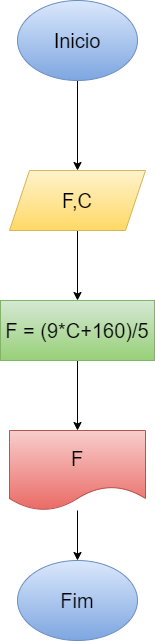

The diagram above was exported from draw.io. Its source (the exported page's mxGraphModel, read from the mxfile embedded in the PNG):
<mxGraphModel dx="794" dy="470" grid="1" gridSize="10" guides="1" tooltips="1" connect="1" arrows="1" fold="1" page="1" pageScale="1" pageWidth="827" pageHeight="1169" math="0" shadow="0">
  <root>
    <mxCell id="0" />
    <mxCell id="1" parent="0" />
    <mxCell id="d8QaKS_umjV3RkrrjgAv-3" value="" style="edgeStyle=orthogonalEdgeStyle;rounded=0;orthogonalLoop=1;jettySize=auto;html=1;" edge="1" parent="1" source="d8QaKS_umjV3RkrrjgAv-1" target="d8QaKS_umjV3RkrrjgAv-2">
      <mxGeometry relative="1" as="geometry" />
    </mxCell>
    <mxCell id="d8QaKS_umjV3RkrrjgAv-1" value="Inicio" style="ellipse;whiteSpace=wrap;html=1;fillColor=#dae8fc;gradientColor=#7ea6e0;strokeColor=#6c8ebf;fontSize=20;" vertex="1" parent="1">
      <mxGeometry x="354" y="50" width="120" height="80" as="geometry" />
    </mxCell>
    <mxCell id="d8QaKS_umjV3RkrrjgAv-5" value="" style="edgeStyle=orthogonalEdgeStyle;rounded=0;orthogonalLoop=1;jettySize=auto;html=1;" edge="1" parent="1" source="d8QaKS_umjV3RkrrjgAv-2" target="d8QaKS_umjV3RkrrjgAv-4">
      <mxGeometry relative="1" as="geometry" />
    </mxCell>
    <mxCell id="d8QaKS_umjV3RkrrjgAv-2" value="F,C" style="shape=parallelogram;perimeter=parallelogramPerimeter;whiteSpace=wrap;html=1;fixedSize=1;fontSize=20;fillColor=#fff2cc;strokeColor=#d6b656;gradientColor=#ffd966;" vertex="1" parent="1">
      <mxGeometry x="346" y="220" width="136" height="60" as="geometry" />
    </mxCell>
    <mxCell id="d8QaKS_umjV3RkrrjgAv-7" value="" style="edgeStyle=orthogonalEdgeStyle;rounded=0;orthogonalLoop=1;jettySize=auto;html=1;" edge="1" parent="1" source="d8QaKS_umjV3RkrrjgAv-4" target="d8QaKS_umjV3RkrrjgAv-6">
      <mxGeometry relative="1" as="geometry" />
    </mxCell>
    <mxCell id="d8QaKS_umjV3RkrrjgAv-4" value="F = (9*C+160)/5" style="whiteSpace=wrap;html=1;fontSize=20;fillColor=#d5e8d4;strokeColor=#82b366;gradientColor=#97d077;" vertex="1" parent="1">
      <mxGeometry x="337" y="350" width="154" height="60" as="geometry" />
    </mxCell>
    <mxCell id="d8QaKS_umjV3RkrrjgAv-10" style="edgeStyle=orthogonalEdgeStyle;rounded=0;orthogonalLoop=1;jettySize=auto;html=1;entryX=0.5;entryY=0;entryDx=0;entryDy=0;" edge="1" parent="1" source="d8QaKS_umjV3RkrrjgAv-6" target="d8QaKS_umjV3RkrrjgAv-9">
      <mxGeometry relative="1" as="geometry" />
    </mxCell>
    <mxCell id="d8QaKS_umjV3RkrrjgAv-6" value="F" style="shape=document;whiteSpace=wrap;html=1;boundedLbl=1;fontSize=20;fillColor=#f8cecc;strokeColor=#b85450;gradientColor=#ea6b66;" vertex="1" parent="1">
      <mxGeometry x="346" y="480" width="136" height="80" as="geometry" />
    </mxCell>
    <mxCell id="d8QaKS_umjV3RkrrjgAv-9" value="Fim" style="ellipse;whiteSpace=wrap;html=1;fillColor=#dae8fc;gradientColor=#7ea6e0;strokeColor=#6c8ebf;fontSize=20;" vertex="1" parent="1">
      <mxGeometry x="354" y="610" width="120" height="80" as="geometry" />
    </mxCell>
  </root>
</mxGraphModel>